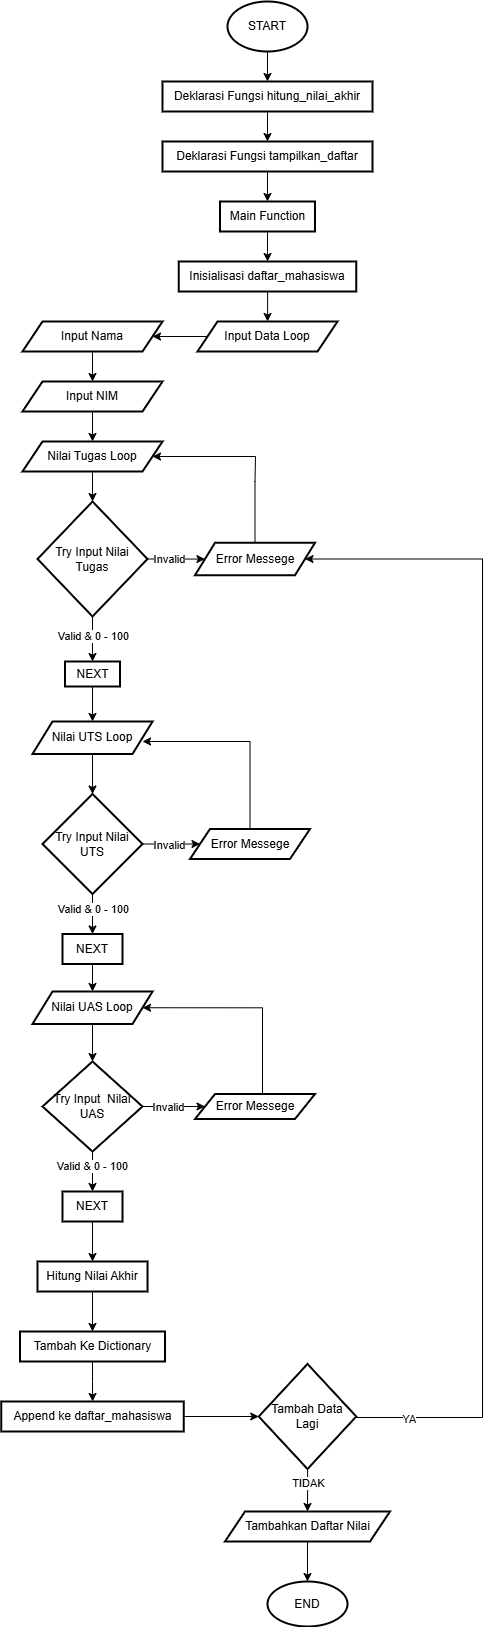

The diagram above was exported from draw.io. Its source (the exported page's mxGraphModel, read from the mxfile embedded in the PNG):
<mxGraphModel dx="838" dy="446" grid="1" gridSize="10" guides="1" tooltips="1" connect="1" arrows="1" fold="1" page="1" pageScale="1" pageWidth="850" pageHeight="1100" math="0" shadow="0">
  <root>
    <mxCell id="0" />
    <mxCell id="1" parent="0" />
    <mxCell id="f1mBnTs3_m-N7qpaDqPm-3" value="" style="edgeStyle=orthogonalEdgeStyle;rounded=0;orthogonalLoop=1;jettySize=auto;html=1;" edge="1" parent="1" source="f1mBnTs3_m-N7qpaDqPm-1" target="f1mBnTs3_m-N7qpaDqPm-2">
      <mxGeometry relative="1" as="geometry" />
    </mxCell>
    <mxCell id="f1mBnTs3_m-N7qpaDqPm-1" value="START" style="strokeWidth=2;html=1;shape=mxgraph.flowchart.start_1;whiteSpace=wrap;" vertex="1" parent="1">
      <mxGeometry x="515" y="20" width="80" height="50" as="geometry" />
    </mxCell>
    <mxCell id="f1mBnTs3_m-N7qpaDqPm-5" value="" style="edgeStyle=orthogonalEdgeStyle;rounded=0;orthogonalLoop=1;jettySize=auto;html=1;" edge="1" parent="1" source="f1mBnTs3_m-N7qpaDqPm-2" target="f1mBnTs3_m-N7qpaDqPm-4">
      <mxGeometry relative="1" as="geometry" />
    </mxCell>
    <mxCell id="f1mBnTs3_m-N7qpaDqPm-2" value="Deklarasi Fungsi hitung_nilai_akhir" style="whiteSpace=wrap;html=1;strokeWidth=2;" vertex="1" parent="1">
      <mxGeometry x="450" y="100" width="210" height="30" as="geometry" />
    </mxCell>
    <mxCell id="f1mBnTs3_m-N7qpaDqPm-7" value="" style="edgeStyle=orthogonalEdgeStyle;rounded=0;orthogonalLoop=1;jettySize=auto;html=1;" edge="1" parent="1" source="f1mBnTs3_m-N7qpaDqPm-4" target="f1mBnTs3_m-N7qpaDqPm-6">
      <mxGeometry relative="1" as="geometry" />
    </mxCell>
    <mxCell id="f1mBnTs3_m-N7qpaDqPm-4" value="Deklarasi Fungsi tampilkan_daftar" style="whiteSpace=wrap;html=1;strokeWidth=2;" vertex="1" parent="1">
      <mxGeometry x="450" y="160" width="210" height="30" as="geometry" />
    </mxCell>
    <mxCell id="f1mBnTs3_m-N7qpaDqPm-9" value="" style="edgeStyle=orthogonalEdgeStyle;rounded=0;orthogonalLoop=1;jettySize=auto;html=1;" edge="1" parent="1" source="f1mBnTs3_m-N7qpaDqPm-6" target="f1mBnTs3_m-N7qpaDqPm-8">
      <mxGeometry relative="1" as="geometry" />
    </mxCell>
    <mxCell id="f1mBnTs3_m-N7qpaDqPm-6" value="Main Function" style="whiteSpace=wrap;html=1;strokeWidth=2;" vertex="1" parent="1">
      <mxGeometry x="507.5" y="220" width="95" height="30" as="geometry" />
    </mxCell>
    <mxCell id="f1mBnTs3_m-N7qpaDqPm-11" value="" style="edgeStyle=orthogonalEdgeStyle;rounded=0;orthogonalLoop=1;jettySize=auto;html=1;" edge="1" parent="1" source="f1mBnTs3_m-N7qpaDqPm-8" target="f1mBnTs3_m-N7qpaDqPm-10">
      <mxGeometry relative="1" as="geometry" />
    </mxCell>
    <mxCell id="f1mBnTs3_m-N7qpaDqPm-8" value="Inisialisasi daftar_mahasiswa" style="whiteSpace=wrap;html=1;strokeWidth=2;" vertex="1" parent="1">
      <mxGeometry x="466.25" y="280" width="177.5" height="30" as="geometry" />
    </mxCell>
    <mxCell id="f1mBnTs3_m-N7qpaDqPm-13" value="" style="edgeStyle=orthogonalEdgeStyle;rounded=0;orthogonalLoop=1;jettySize=auto;html=1;" edge="1" parent="1" source="f1mBnTs3_m-N7qpaDqPm-10" target="f1mBnTs3_m-N7qpaDqPm-12">
      <mxGeometry relative="1" as="geometry" />
    </mxCell>
    <mxCell id="f1mBnTs3_m-N7qpaDqPm-10" value="Input Data Loop" style="shape=parallelogram;perimeter=parallelogramPerimeter;whiteSpace=wrap;html=1;fixedSize=1;strokeWidth=2;" vertex="1" parent="1">
      <mxGeometry x="485" y="340" width="140" height="30" as="geometry" />
    </mxCell>
    <mxCell id="f1mBnTs3_m-N7qpaDqPm-15" value="" style="edgeStyle=orthogonalEdgeStyle;rounded=0;orthogonalLoop=1;jettySize=auto;html=1;" edge="1" parent="1" source="f1mBnTs3_m-N7qpaDqPm-12" target="f1mBnTs3_m-N7qpaDqPm-14">
      <mxGeometry relative="1" as="geometry" />
    </mxCell>
    <mxCell id="f1mBnTs3_m-N7qpaDqPm-12" value="Input Nama" style="shape=parallelogram;perimeter=parallelogramPerimeter;whiteSpace=wrap;html=1;fixedSize=1;strokeWidth=2;" vertex="1" parent="1">
      <mxGeometry x="310" y="340" width="140" height="30" as="geometry" />
    </mxCell>
    <mxCell id="f1mBnTs3_m-N7qpaDqPm-17" value="" style="edgeStyle=orthogonalEdgeStyle;rounded=0;orthogonalLoop=1;jettySize=auto;html=1;" edge="1" parent="1" source="f1mBnTs3_m-N7qpaDqPm-14" target="f1mBnTs3_m-N7qpaDqPm-16">
      <mxGeometry relative="1" as="geometry" />
    </mxCell>
    <mxCell id="f1mBnTs3_m-N7qpaDqPm-14" value="Input NIM" style="shape=parallelogram;perimeter=parallelogramPerimeter;whiteSpace=wrap;html=1;fixedSize=1;strokeWidth=2;" vertex="1" parent="1">
      <mxGeometry x="310" y="400" width="140" height="30" as="geometry" />
    </mxCell>
    <mxCell id="f1mBnTs3_m-N7qpaDqPm-26" value="" style="edgeStyle=orthogonalEdgeStyle;rounded=0;orthogonalLoop=1;jettySize=auto;html=1;" edge="1" parent="1" source="f1mBnTs3_m-N7qpaDqPm-16" target="f1mBnTs3_m-N7qpaDqPm-18">
      <mxGeometry relative="1" as="geometry" />
    </mxCell>
    <mxCell id="f1mBnTs3_m-N7qpaDqPm-16" value="Nilai Tugas Loop" style="shape=parallelogram;perimeter=parallelogramPerimeter;whiteSpace=wrap;html=1;fixedSize=1;strokeWidth=2;" vertex="1" parent="1">
      <mxGeometry x="310" y="460" width="140" height="30" as="geometry" />
    </mxCell>
    <mxCell id="f1mBnTs3_m-N7qpaDqPm-21" value="" style="edgeStyle=orthogonalEdgeStyle;rounded=0;orthogonalLoop=1;jettySize=auto;html=1;" edge="1" parent="1" source="f1mBnTs3_m-N7qpaDqPm-18" target="f1mBnTs3_m-N7qpaDqPm-20">
      <mxGeometry relative="1" as="geometry" />
    </mxCell>
    <mxCell id="f1mBnTs3_m-N7qpaDqPm-29" value="Valid &amp;amp; 0 - 100" style="edgeLabel;html=1;align=center;verticalAlign=middle;resizable=0;points=[];" vertex="1" connectable="0" parent="f1mBnTs3_m-N7qpaDqPm-21">
      <mxGeometry x="-0.1556" relative="1" as="geometry">
        <mxPoint as="offset" />
      </mxGeometry>
    </mxCell>
    <mxCell id="f1mBnTs3_m-N7qpaDqPm-32" value="" style="edgeStyle=orthogonalEdgeStyle;rounded=0;orthogonalLoop=1;jettySize=auto;html=1;" edge="1" parent="1" source="f1mBnTs3_m-N7qpaDqPm-18" target="f1mBnTs3_m-N7qpaDqPm-31">
      <mxGeometry relative="1" as="geometry" />
    </mxCell>
    <mxCell id="f1mBnTs3_m-N7qpaDqPm-33" value="Invalid" style="edgeLabel;html=1;align=center;verticalAlign=middle;resizable=0;points=[];" vertex="1" connectable="0" parent="f1mBnTs3_m-N7qpaDqPm-32">
      <mxGeometry x="-0.1727" relative="1" as="geometry">
        <mxPoint x="-2" as="offset" />
      </mxGeometry>
    </mxCell>
    <mxCell id="f1mBnTs3_m-N7qpaDqPm-18" value="Try Input Nilai Tugas" style="rhombus;whiteSpace=wrap;html=1;strokeWidth=2;" vertex="1" parent="1">
      <mxGeometry x="325" y="520" width="110" height="115" as="geometry" />
    </mxCell>
    <mxCell id="f1mBnTs3_m-N7qpaDqPm-56" value="" style="edgeStyle=orthogonalEdgeStyle;rounded=0;orthogonalLoop=1;jettySize=auto;html=1;" edge="1" parent="1" source="f1mBnTs3_m-N7qpaDqPm-20" target="f1mBnTs3_m-N7qpaDqPm-55">
      <mxGeometry relative="1" as="geometry" />
    </mxCell>
    <mxCell id="f1mBnTs3_m-N7qpaDqPm-20" value="NEXT" style="whiteSpace=wrap;html=1;strokeWidth=2;" vertex="1" parent="1">
      <mxGeometry x="352.5" y="680" width="55" height="25" as="geometry" />
    </mxCell>
    <mxCell id="f1mBnTs3_m-N7qpaDqPm-35" value="" style="edgeStyle=orthogonalEdgeStyle;rounded=0;orthogonalLoop=1;jettySize=auto;html=1;entryX=1;entryY=0.5;entryDx=0;entryDy=0;" edge="1" parent="1" source="f1mBnTs3_m-N7qpaDqPm-31" target="f1mBnTs3_m-N7qpaDqPm-16">
      <mxGeometry relative="1" as="geometry">
        <mxPoint x="540" y="460" as="targetPoint" />
        <Array as="points">
          <mxPoint x="543" y="500" />
          <mxPoint x="543" y="500" />
          <mxPoint x="543" y="475" />
        </Array>
      </mxGeometry>
    </mxCell>
    <mxCell id="f1mBnTs3_m-N7qpaDqPm-31" value="Error Messege" style="shape=parallelogram;perimeter=parallelogramPerimeter;whiteSpace=wrap;html=1;fixedSize=1;strokeWidth=2;" vertex="1" parent="1">
      <mxGeometry x="482.5" y="561.25" width="120" height="32.5" as="geometry" />
    </mxCell>
    <mxCell id="f1mBnTs3_m-N7qpaDqPm-39" value="" style="edgeStyle=orthogonalEdgeStyle;rounded=0;orthogonalLoop=1;jettySize=auto;html=1;" edge="1" parent="1" source="f1mBnTs3_m-N7qpaDqPm-36" target="f1mBnTs3_m-N7qpaDqPm-38">
      <mxGeometry relative="1" as="geometry" />
    </mxCell>
    <mxCell id="f1mBnTs3_m-N7qpaDqPm-41" value="Valid &amp;amp; 0 - 100" style="edgeLabel;html=1;align=center;verticalAlign=middle;resizable=0;points=[];" vertex="1" connectable="0" parent="f1mBnTs3_m-N7qpaDqPm-39">
      <mxGeometry x="-0.2286" relative="1" as="geometry">
        <mxPoint as="offset" />
      </mxGeometry>
    </mxCell>
    <mxCell id="f1mBnTs3_m-N7qpaDqPm-43" value="" style="edgeStyle=orthogonalEdgeStyle;rounded=0;orthogonalLoop=1;jettySize=auto;html=1;" edge="1" parent="1" source="f1mBnTs3_m-N7qpaDqPm-36" target="f1mBnTs3_m-N7qpaDqPm-42">
      <mxGeometry relative="1" as="geometry" />
    </mxCell>
    <mxCell id="f1mBnTs3_m-N7qpaDqPm-51" value="Invalid" style="edgeLabel;html=1;align=center;verticalAlign=middle;resizable=0;points=[];" vertex="1" connectable="0" parent="f1mBnTs3_m-N7qpaDqPm-43">
      <mxGeometry x="-0.0979" y="-1" relative="1" as="geometry">
        <mxPoint as="offset" />
      </mxGeometry>
    </mxCell>
    <mxCell id="f1mBnTs3_m-N7qpaDqPm-36" value="Try Input Nilai UTS" style="rhombus;whiteSpace=wrap;html=1;strokeWidth=2;" vertex="1" parent="1">
      <mxGeometry x="330" y="812.5" width="100" height="100" as="geometry" />
    </mxCell>
    <mxCell id="f1mBnTs3_m-N7qpaDqPm-59" value="" style="edgeStyle=orthogonalEdgeStyle;rounded=0;orthogonalLoop=1;jettySize=auto;html=1;" edge="1" parent="1" source="f1mBnTs3_m-N7qpaDqPm-38" target="f1mBnTs3_m-N7qpaDqPm-58">
      <mxGeometry relative="1" as="geometry" />
    </mxCell>
    <mxCell id="f1mBnTs3_m-N7qpaDqPm-38" value="NEXT" style="whiteSpace=wrap;html=1;strokeWidth=2;" vertex="1" parent="1">
      <mxGeometry x="350" y="952.5" width="60" height="30" as="geometry" />
    </mxCell>
    <mxCell id="f1mBnTs3_m-N7qpaDqPm-48" value="" style="edgeStyle=orthogonalEdgeStyle;rounded=0;orthogonalLoop=1;jettySize=auto;html=1;entryX=0.917;entryY=0.615;entryDx=0;entryDy=0;entryPerimeter=0;" edge="1" parent="1" source="f1mBnTs3_m-N7qpaDqPm-42" target="f1mBnTs3_m-N7qpaDqPm-55">
      <mxGeometry relative="1" as="geometry">
        <mxPoint x="435" y="760" as="targetPoint" />
        <Array as="points">
          <mxPoint x="538" y="760" />
        </Array>
      </mxGeometry>
    </mxCell>
    <mxCell id="f1mBnTs3_m-N7qpaDqPm-42" value="Error Messege" style="shape=parallelogram;perimeter=parallelogramPerimeter;whiteSpace=wrap;html=1;fixedSize=1;strokeWidth=2;" vertex="1" parent="1">
      <mxGeometry x="477.5" y="847.5" width="120" height="30" as="geometry" />
    </mxCell>
    <mxCell id="f1mBnTs3_m-N7qpaDqPm-57" value="" style="edgeStyle=orthogonalEdgeStyle;rounded=0;orthogonalLoop=1;jettySize=auto;html=1;" edge="1" parent="1" source="f1mBnTs3_m-N7qpaDqPm-55" target="f1mBnTs3_m-N7qpaDqPm-36">
      <mxGeometry relative="1" as="geometry" />
    </mxCell>
    <mxCell id="f1mBnTs3_m-N7qpaDqPm-55" value="Nilai UTS Loop" style="shape=parallelogram;perimeter=parallelogramPerimeter;whiteSpace=wrap;html=1;fixedSize=1;strokeWidth=2;" vertex="1" parent="1">
      <mxGeometry x="320" y="740" width="120" height="32.5" as="geometry" />
    </mxCell>
    <mxCell id="f1mBnTs3_m-N7qpaDqPm-61" value="" style="edgeStyle=orthogonalEdgeStyle;rounded=0;orthogonalLoop=1;jettySize=auto;html=1;" edge="1" parent="1" source="f1mBnTs3_m-N7qpaDqPm-58" target="f1mBnTs3_m-N7qpaDqPm-60">
      <mxGeometry relative="1" as="geometry" />
    </mxCell>
    <mxCell id="f1mBnTs3_m-N7qpaDqPm-58" value="Nilai UAS Loop" style="shape=parallelogram;perimeter=parallelogramPerimeter;whiteSpace=wrap;html=1;fixedSize=1;strokeWidth=2;" vertex="1" parent="1">
      <mxGeometry x="320" y="1010" width="120" height="32.5" as="geometry" />
    </mxCell>
    <mxCell id="f1mBnTs3_m-N7qpaDqPm-63" value="" style="edgeStyle=orthogonalEdgeStyle;rounded=0;orthogonalLoop=1;jettySize=auto;html=1;" edge="1" parent="1" source="f1mBnTs3_m-N7qpaDqPm-60" target="f1mBnTs3_m-N7qpaDqPm-62">
      <mxGeometry relative="1" as="geometry" />
    </mxCell>
    <mxCell id="f1mBnTs3_m-N7qpaDqPm-65" value="Valid &amp;amp; 0 - 100" style="edgeLabel;html=1;align=center;verticalAlign=middle;resizable=0;points=[];" vertex="1" connectable="0" parent="f1mBnTs3_m-N7qpaDqPm-63">
      <mxGeometry x="-0.3238" y="-1" relative="1" as="geometry">
        <mxPoint as="offset" />
      </mxGeometry>
    </mxCell>
    <mxCell id="f1mBnTs3_m-N7qpaDqPm-67" value="" style="edgeStyle=orthogonalEdgeStyle;rounded=0;orthogonalLoop=1;jettySize=auto;html=1;" edge="1" parent="1" source="f1mBnTs3_m-N7qpaDqPm-60" target="f1mBnTs3_m-N7qpaDqPm-66">
      <mxGeometry relative="1" as="geometry" />
    </mxCell>
    <mxCell id="f1mBnTs3_m-N7qpaDqPm-70" value="Invalid" style="edgeLabel;html=1;align=center;verticalAlign=middle;resizable=0;points=[];" vertex="1" connectable="0" parent="f1mBnTs3_m-N7qpaDqPm-67">
      <mxGeometry x="-0.1893" relative="1" as="geometry">
        <mxPoint as="offset" />
      </mxGeometry>
    </mxCell>
    <mxCell id="f1mBnTs3_m-N7qpaDqPm-60" value="Try Input&amp;nbsp; Nilai UAS" style="rhombus;whiteSpace=wrap;html=1;strokeWidth=2;" vertex="1" parent="1">
      <mxGeometry x="330" y="1080" width="100" height="90" as="geometry" />
    </mxCell>
    <mxCell id="f1mBnTs3_m-N7qpaDqPm-72" value="" style="edgeStyle=orthogonalEdgeStyle;rounded=0;orthogonalLoop=1;jettySize=auto;html=1;" edge="1" parent="1" source="f1mBnTs3_m-N7qpaDqPm-62" target="f1mBnTs3_m-N7qpaDqPm-71">
      <mxGeometry relative="1" as="geometry" />
    </mxCell>
    <mxCell id="f1mBnTs3_m-N7qpaDqPm-62" value="NEXT" style="whiteSpace=wrap;html=1;strokeWidth=2;" vertex="1" parent="1">
      <mxGeometry x="350" y="1210" width="60" height="30" as="geometry" />
    </mxCell>
    <mxCell id="f1mBnTs3_m-N7qpaDqPm-69" value="" style="edgeStyle=orthogonalEdgeStyle;rounded=0;orthogonalLoop=1;jettySize=auto;html=1;entryX=1;entryY=0.5;entryDx=0;entryDy=0;" edge="1" parent="1" source="f1mBnTs3_m-N7qpaDqPm-66" target="f1mBnTs3_m-N7qpaDqPm-58">
      <mxGeometry relative="1" as="geometry">
        <mxPoint x="542.5" y="1032.5" as="targetPoint" />
        <Array as="points">
          <mxPoint x="550" y="1026" />
        </Array>
      </mxGeometry>
    </mxCell>
    <mxCell id="f1mBnTs3_m-N7qpaDqPm-66" value="Error Messege" style="shape=parallelogram;perimeter=parallelogramPerimeter;whiteSpace=wrap;html=1;fixedSize=1;strokeWidth=2;" vertex="1" parent="1">
      <mxGeometry x="482.5" y="1112.5" width="120" height="25" as="geometry" />
    </mxCell>
    <mxCell id="f1mBnTs3_m-N7qpaDqPm-74" value="" style="edgeStyle=orthogonalEdgeStyle;rounded=0;orthogonalLoop=1;jettySize=auto;html=1;" edge="1" parent="1" source="f1mBnTs3_m-N7qpaDqPm-71" target="f1mBnTs3_m-N7qpaDqPm-73">
      <mxGeometry relative="1" as="geometry" />
    </mxCell>
    <mxCell id="f1mBnTs3_m-N7qpaDqPm-71" value="Hitung Nilai Akhir" style="whiteSpace=wrap;html=1;strokeWidth=2;" vertex="1" parent="1">
      <mxGeometry x="325" y="1280" width="110" height="30" as="geometry" />
    </mxCell>
    <mxCell id="f1mBnTs3_m-N7qpaDqPm-76" value="" style="edgeStyle=orthogonalEdgeStyle;rounded=0;orthogonalLoop=1;jettySize=auto;html=1;" edge="1" parent="1" source="f1mBnTs3_m-N7qpaDqPm-73" target="f1mBnTs3_m-N7qpaDqPm-75">
      <mxGeometry relative="1" as="geometry" />
    </mxCell>
    <mxCell id="f1mBnTs3_m-N7qpaDqPm-73" value="Tambah Ke Dictionary" style="whiteSpace=wrap;html=1;strokeWidth=2;" vertex="1" parent="1">
      <mxGeometry x="307.5" y="1350" width="145" height="30" as="geometry" />
    </mxCell>
    <mxCell id="f1mBnTs3_m-N7qpaDqPm-78" value="" style="edgeStyle=orthogonalEdgeStyle;rounded=0;orthogonalLoop=1;jettySize=auto;html=1;" edge="1" parent="1" source="f1mBnTs3_m-N7qpaDqPm-75" target="f1mBnTs3_m-N7qpaDqPm-77">
      <mxGeometry relative="1" as="geometry" />
    </mxCell>
    <mxCell id="f1mBnTs3_m-N7qpaDqPm-75" value="Append ke daftar_mahasiswa" style="whiteSpace=wrap;html=1;strokeWidth=2;" vertex="1" parent="1">
      <mxGeometry x="288.75" y="1420" width="182.5" height="30" as="geometry" />
    </mxCell>
    <mxCell id="f1mBnTs3_m-N7qpaDqPm-80" value="" style="edgeStyle=orthogonalEdgeStyle;rounded=0;orthogonalLoop=1;jettySize=auto;html=1;" edge="1" parent="1" source="f1mBnTs3_m-N7qpaDqPm-77" target="f1mBnTs3_m-N7qpaDqPm-79">
      <mxGeometry relative="1" as="geometry" />
    </mxCell>
    <mxCell id="f1mBnTs3_m-N7qpaDqPm-81" value="TIDAK" style="edgeLabel;html=1;align=center;verticalAlign=middle;resizable=0;points=[];" vertex="1" connectable="0" parent="f1mBnTs3_m-N7qpaDqPm-80">
      <mxGeometry x="-0.334" relative="1" as="geometry">
        <mxPoint as="offset" />
      </mxGeometry>
    </mxCell>
    <mxCell id="f1mBnTs3_m-N7qpaDqPm-83" value="" style="edgeStyle=orthogonalEdgeStyle;rounded=0;orthogonalLoop=1;jettySize=auto;html=1;entryX=1;entryY=0.5;entryDx=0;entryDy=0;" edge="1" parent="1" source="f1mBnTs3_m-N7qpaDqPm-77" target="f1mBnTs3_m-N7qpaDqPm-31">
      <mxGeometry relative="1" as="geometry">
        <mxPoint x="770" y="570" as="targetPoint" />
        <Array as="points">
          <mxPoint x="770" y="1436" />
          <mxPoint x="770" y="578" />
        </Array>
      </mxGeometry>
    </mxCell>
    <mxCell id="f1mBnTs3_m-N7qpaDqPm-85" value="YA" style="edgeLabel;html=1;align=center;verticalAlign=middle;resizable=0;points=[];" vertex="1" connectable="0" parent="f1mBnTs3_m-N7qpaDqPm-83">
      <mxGeometry x="-0.9064" y="-1" relative="1" as="geometry">
        <mxPoint as="offset" />
      </mxGeometry>
    </mxCell>
    <mxCell id="f1mBnTs3_m-N7qpaDqPm-77" value="Tambah Data Lagi" style="rhombus;whiteSpace=wrap;html=1;strokeWidth=2;" vertex="1" parent="1">
      <mxGeometry x="546.25" y="1382.5" width="97.5" height="105" as="geometry" />
    </mxCell>
    <mxCell id="f1mBnTs3_m-N7qpaDqPm-87" value="" style="edgeStyle=orthogonalEdgeStyle;rounded=0;orthogonalLoop=1;jettySize=auto;html=1;" edge="1" parent="1" source="f1mBnTs3_m-N7qpaDqPm-79" target="f1mBnTs3_m-N7qpaDqPm-86">
      <mxGeometry relative="1" as="geometry" />
    </mxCell>
    <mxCell id="f1mBnTs3_m-N7qpaDqPm-79" value="Tambahkan Daftar Nilai" style="shape=parallelogram;perimeter=parallelogramPerimeter;whiteSpace=wrap;html=1;fixedSize=1;strokeWidth=2;" vertex="1" parent="1">
      <mxGeometry x="512.5" y="1530" width="165" height="30" as="geometry" />
    </mxCell>
    <mxCell id="f1mBnTs3_m-N7qpaDqPm-86" value="END" style="ellipse;whiteSpace=wrap;html=1;strokeWidth=2;" vertex="1" parent="1">
      <mxGeometry x="555" y="1600" width="80" height="45" as="geometry" />
    </mxCell>
  </root>
</mxGraphModel>